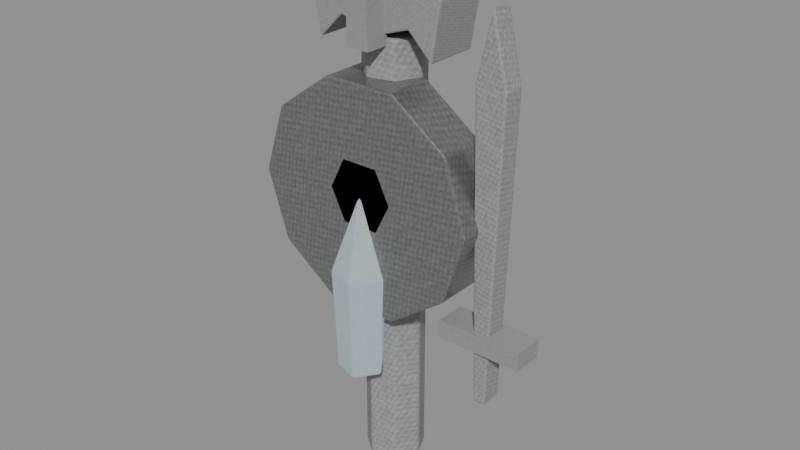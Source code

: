 # Source: spirit-fetish-warrior.blend  (saved by Blender 5.0.118; exported with 4.5.12 LTS)
import bpy
from mathutils import Matrix  # noqa: F401  (used for matrix-valued properties, if any)

bpy.ops.wm.read_factory_settings(use_empty=True)
scene = bpy.context.scene
scene.name = 'Scene'

# ---- images (referenced by path relative to the original .blend; pixels are not part of the script)
import os
ASSET_DIR = os.environ.get("B2B_ASSET_DIR", "")  # directory of the original .blend (textures are referenced by path, not embedded)
HERE = os.path.dirname(os.path.abspath(__file__))  # packed textures are extracted next to this script under _unpacked/

def load_image(name, relpath, width, height, colorspace="sRGB"):
    """Load a texture the original file referenced (path relative to the .blend, or extracted next to this script)."""
    p = next((c for c in (os.path.join(HERE, relpath), os.path.join(ASSET_DIR, relpath)) if relpath and os.path.exists(c)), "")
    if p:
        img = bpy.data.images.load(p, check_existing=True)
        img.name = name
    else:  # same state as the original file: an image datablock whose file is absent (Cycles renders it pink)
        img = bpy.data.images.new(name, width, height)
        img.source = "FILE"
        img.filepath = "//" + (relpath or name)
    img.colorspace_settings.name = colorspace
    return img
img_creature_carapace = load_image('creature-carapace', '_unpacked/e0dd5b7b13f07f56.a38ddbaa.png', 256, 256, 'sRGB')
img_creature_stone = load_image('creature-stone', '_unpacked/58fa0c156a98f937.56482393.png', 256, 256, 'sRGB')

# ---- materials (node trees are filled in below, after node groups)
mat_magenheim_world_artifact_spirit_fetish_warrior_dark_wood_carapa = bpy.data.materials.new('magenheim.world-artifact.spirit-fetish-warrior.dark-wood.carapa')
mat_magenheim_world_artifact_spirit_fetish_warrior_dark_wood_carapa.use_backface_culling = True
mat_magenheim_world_artifact_spirit_fetish_warrior_iron_stone = bpy.data.materials.new('magenheim.world-artifact.spirit-fetish-warrior.iron.stone')
mat_magenheim_world_artifact_spirit_fetish_warrior_iron_stone.use_backface_culling = True
mat_magenheim_world_artifact_spirit_fetish_warrior_bone_stone = bpy.data.materials.new('magenheim.world-artifact.spirit-fetish-warrior.bone.stone')
mat_magenheim_world_artifact_spirit_fetish_warrior_bone_stone.use_backface_culling = True
mat_magenheim_world_artifact_spirit_fetish_warrior_crystal_stone = bpy.data.materials.new('magenheim.world-artifact.spirit-fetish-warrior.crystal.stone')
mat_magenheim_world_artifact_spirit_fetish_warrior_crystal_stone.use_backface_culling = True

# ---- material node trees
mat_magenheim_world_artifact_spirit_fetish_warrior_dark_wood_carapa.use_nodes = True; mat_magenheim_world_artifact_spirit_fetish_warrior_dark_wood_carapa.node_tree.nodes.clear()
_N = mat_magenheim_world_artifact_spirit_fetish_warrior_dark_wood_carapa.node_tree.nodes; _L = mat_magenheim_world_artifact_spirit_fetish_warrior_dark_wood_carapa.node_tree.links
n0 = _N.new('ShaderNodeBsdfPrincipled'); n0.name = 'Principled BSDF'; n0.location = (-200, 100)
n0.inputs[2].default_value = 0.78
n0.inputs[27].default_value = (0.0, 0.0, 0.0, 1.0)
n0.inputs[28].default_value = 1.0
n1 = _N.new('ShaderNodeOutputMaterial'); n1.name = 'Material Output'; n1.location = (200, 100)
n2 = _N.new('ShaderNodeTexImage'); n2.name = 'Image Texture'; n2.location = (0, 0)
n2.image = img_creature_carapace
_L.new(n0.outputs[0], n1.inputs[0])
_L.new(n2.outputs[0], n0.inputs[0])
n1.is_active_output = True
mat_magenheim_world_artifact_spirit_fetish_warrior_iron_stone.use_nodes = True; mat_magenheim_world_artifact_spirit_fetish_warrior_iron_stone.node_tree.nodes.clear()
_N = mat_magenheim_world_artifact_spirit_fetish_warrior_iron_stone.node_tree.nodes; _L = mat_magenheim_world_artifact_spirit_fetish_warrior_iron_stone.node_tree.links
n0 = _N.new('ShaderNodeBsdfPrincipled'); n0.name = 'Principled BSDF'; n0.location = (-200, 100)
n0.inputs[1].default_value = 0.72
n0.inputs[2].default_value = 0.34
n0.inputs[27].default_value = (0.0, 0.0, 0.0, 1.0)
n0.inputs[28].default_value = 1.0
n1 = _N.new('ShaderNodeOutputMaterial'); n1.name = 'Material Output'; n1.location = (200, 100)
n2 = _N.new('ShaderNodeTexImage'); n2.name = 'Image Texture'; n2.location = (0, 0)
n2.image = img_creature_stone
_L.new(n0.outputs[0], n1.inputs[0])
_L.new(n2.outputs[0], n0.inputs[0])
n1.is_active_output = True
mat_magenheim_world_artifact_spirit_fetish_warrior_bone_stone.use_nodes = True; mat_magenheim_world_artifact_spirit_fetish_warrior_bone_stone.node_tree.nodes.clear()
_N = mat_magenheim_world_artifact_spirit_fetish_warrior_bone_stone.node_tree.nodes; _L = mat_magenheim_world_artifact_spirit_fetish_warrior_bone_stone.node_tree.links
n0 = _N.new('ShaderNodeBsdfPrincipled'); n0.name = 'Principled BSDF'; n0.location = (-200, 100)
n0.inputs[1].default_value = 0.02
n0.inputs[2].default_value = 0.84
n0.inputs[27].default_value = (0.0, 0.0, 0.0, 1.0)
n0.inputs[28].default_value = 1.0
n1 = _N.new('ShaderNodeOutputMaterial'); n1.name = 'Material Output'; n1.location = (200, 100)
n2 = _N.new('ShaderNodeTexImage'); n2.name = 'Image Texture'; n2.location = (0, 0)
n2.image = img_creature_stone
_L.new(n0.outputs[0], n1.inputs[0])
_L.new(n2.outputs[0], n0.inputs[0])
n1.is_active_output = True
mat_magenheim_world_artifact_spirit_fetish_warrior_crystal_stone.use_nodes = True; mat_magenheim_world_artifact_spirit_fetish_warrior_crystal_stone.node_tree.nodes.clear()
_N = mat_magenheim_world_artifact_spirit_fetish_warrior_crystal_stone.node_tree.nodes; _L = mat_magenheim_world_artifact_spirit_fetish_warrior_crystal_stone.node_tree.links
n0 = _N.new('ShaderNodeBsdfPrincipled'); n0.name = 'Principled BSDF'; n0.location = (-200, 100)
n0.inputs[1].default_value = 0.02
n0.inputs[2].default_value = 0.22
n0.inputs[27].default_value = (0.21, 0.3444, 0.3864, 1.0)
n0.inputs[28].default_value = 0.65
n1 = _N.new('ShaderNodeOutputMaterial'); n1.name = 'Material Output'; n1.location = (200, 100)
n2 = _N.new('ShaderNodeTexImage'); n2.name = 'Image Texture'; n2.location = (0, 0)
n2.image = img_creature_stone
_L.new(n0.outputs[0], n1.inputs[0])
_L.new(n2.outputs[0], n0.inputs[0])
n1.is_active_output = True

# ---- meshes
me_spine = bpy.data.meshes.new('spine')
me_spine.from_pydata([(0.04752, -3.725e-09, -0.36), (0.0287, -0.03909, -0.36), (-0.0136, -0.04875, -0.36), (-0.04752, -0.02169, -0.36), (-0.04752, 0.02169, -0.36), (-0.0136, 0.04875, -0.36), (0.0287, 0.03909, -0.36), (0.04752, -3.725e-09, 0.36), (0.0287, -0.03909, 0.36), (-0.0136, -0.04875, 0.36), (-0.04752, -0.02169, 0.36), (-0.04752, 0.02169, 0.36), (-0.0136, 0.04875, 0.36), (0.0287, 0.03909, 0.36), (-0.002476, -3.725e-09, -0.36), (-0.002476, -3.725e-09, 0.36)], [], [(0, 7, 1), (1, 7, 8), (14, 0, 1), (15, 8, 7), (1, 8, 2), (2, 8, 9), (14, 1, 2), (15, 9, 8), (2, 9, 3), (3, 9, 10), (14, 2, 3), (15, 10, 9), (3, 10, 4), (4, 10, 11), (14, 3, 4), (15, 11, 10), (4, 11, 5), (5, 11, 12), (14, 4, 5), (15, 12, 11), (5, 12, 6), (6, 12, 13), (14, 5, 6), (15, 13, 12), (6, 13, 0), (0, 13, 7), (14, 6, 0), (15, 7, 13)])
_uv = me_spine.uv_layers.new(name='UVMap')
_uv.uv.foreach_set('vector', [0.003133, 0.9969, 0.003133, 0.003133, 0.04047, 0.9969, 0.04047, 0.9969, 0.003133, 0.003133, 0.04047, 0.003133, 0.4199, 0.07041, 0.3769, 0.01646, 0.4353, 0.003133, 0.4199, 0.2112, 0.4821, 0.2412, 0.4353, 0.2785, 0.04047, 0.9969, 0.04047, 0.003133, 0.1004, 0.9969, 0.1004, 0.9969, 0.04047, 0.003133, 0.1004, 0.003133, 0.4199, 0.07041, 0.4353, 0.003133, 0.4821, 0.04047, 0.4199, 0.2112, 0.4821, 0.1813, 0.4821, 0.2412, 0.1004, 0.9969, 0.1004, 0.003133, 0.1377, 0.9969, 0.1377, 0.9969, 0.1004, 0.003133, 0.1377, 0.003133, 0.4199, 0.07041, 0.4821, 0.04047, 0.4821, 0.1004, 0.4199, 0.2112, 0.4353, 0.144, 0.4821, 0.1813, 0.144, 0.9969, 0.144, 0.003133, 0.1813, 0.9969, 0.1813, 0.9969, 0.144, 0.003133, 0.1813, 0.003133, 0.4199, 0.07041, 0.4821, 0.1004, 0.4353, 0.1377, 0.4199, 0.2112, 0.3769, 0.1573, 0.4353, 0.144, 0.1813, 0.9969, 0.1813, 0.003133, 0.2412, 0.9969, 0.2412, 0.9969, 0.1813, 0.003133, 0.2412, 0.003133, 0.4199, 0.07041, 0.4353, 0.1377, 0.3769, 0.1244, 0.4199, 0.2112, 0.3509, 0.2112, 0.3769, 0.1573, 0.2474, 0.9969, 0.2474, 0.003133, 0.2848, 0.9969, 0.2848, 0.9969, 0.2474, 0.003133, 0.2848, 0.003133, 0.4199, 0.07041, 0.3769, 0.1244, 0.3509, 0.07041, 0.4199, 0.2112, 0.3769, 0.2652, 0.3509, 0.2112, 0.2848, 0.9969, 0.2848, 0.003133, 0.3447, 0.9969, 0.3447, 0.9969, 0.2848, 0.003133, 0.3447, 0.003133, 0.4199, 0.07041, 0.3509, 0.07041, 0.3769, 0.01646, 0.4199, 0.2112, 0.4353, 0.2785, 0.3769, 0.2652])
me_spine.materials.append(mat_magenheim_world_artifact_spirit_fetish_warrior_dark_wood_carapa)
me_spine.update()
me_shield = bpy.data.meshes.new('shield')
me_shield.from_pydata([(0.19, 0.04, 0.0), (0.1537, 0.04, -0.1117), (0.05871, 0.04, -0.1807), (-0.05871, 0.04, -0.1807), (-0.1537, 0.04, -0.1117), (-0.19, 0.04, 2.98e-08), (-0.1537, 0.04, 0.1117), (-0.05871, 0.04, 0.1807), (0.05871, 0.04, 0.1807), (0.1537, 0.04, 0.1117), (0.19, -0.04, 0.0), (0.1537, -0.04, -0.1117), (0.05871, -0.04, -0.1807), (-0.05871, -0.04, -0.1807), (-0.1537, -0.04, -0.1117), (-0.19, -0.04, 0.0), (-0.1537, -0.04, 0.1117), (-0.05871, -0.04, 0.1807), (0.05871, -0.04, 0.1807), (0.1537, -0.04, 0.1117), (0.0, 0.04, 0.0), (0.0, -0.04, 0.0)], [], [(0, 10, 1), (1, 10, 11), (20, 0, 1), (21, 11, 10), (1, 11, 2), (2, 11, 12), (20, 1, 2), (21, 12, 11), (2, 12, 3), (3, 12, 13), (20, 2, 3), (21, 13, 12), (3, 13, 4), (4, 13, 14), (20, 3, 4), (21, 14, 13), (4, 14, 5), (5, 14, 15), (20, 4, 5), (21, 15, 14), (5, 15, 6), (6, 15, 16), (20, 5, 6), (21, 16, 15), (6, 16, 7), (7, 16, 17), (20, 6, 7), (21, 17, 16), (7, 17, 8), (8, 17, 18), (20, 7, 8), (21, 18, 17), (8, 18, 9), (9, 18, 19), (20, 8, 9), (21, 19, 18), (9, 19, 0), (0, 19, 10), (20, 9, 0), (21, 10, 19)])
_uv = me_shield.uv_layers.new(name='UVMap')
_uv.uv.foreach_set('vector', [0.004557, 0.6589, 0.1132, 0.6589, 0.004557, 0.8184, 0.004557, 0.8184, 0.1132, 0.6589, 0.1132, 0.8184, 0.25, 0.2626, 0.4954, 0.3424, 0.4017, 0.4714, 0.75, 0.2626, 0.5983, 0.4714, 0.5046, 0.3424, 0.004557, 0.8184, 0.1132, 0.8184, 0.004557, 0.9474, 0.4666, 0.6893, 0.3579, 0.8184, 0.3579, 0.6893, 0.25, 0.2626, 0.4017, 0.4714, 0.25, 0.5207, 0.75, 0.2626, 0.75, 0.5207, 0.5983, 0.4714, 0.4666, 0.6893, 0.3579, 0.6893, 0.4666, 0.5298, 0.4666, 0.5298, 0.3579, 0.6893, 0.3579, 0.5298, 0.25, 0.2626, 0.25, 0.5207, 0.09831, 0.4714, 0.75, 0.2626, 0.9017, 0.4714, 0.75, 0.5207, 0.3488, 0.9474, 0.2401, 0.9474, 0.3488, 0.8184, 0.3488, 0.8184, 0.2401, 0.9474, 0.2401, 0.8184, 0.25, 0.2626, 0.09831, 0.4714, 0.004557, 0.3424, 0.75, 0.2626, 0.9954, 0.3424, 0.9017, 0.4714, 0.3488, 0.8184, 0.2401, 0.8184, 0.3488, 0.6589, 0.3488, 0.6589, 0.2401, 0.8184, 0.2401, 0.6589, 0.25, 0.2626, 0.004557, 0.3424, 0.004557, 0.1829, 0.75, 0.2626, 0.9954, 0.1829, 0.9954, 0.3424, 0.3488, 0.6589, 0.2401, 0.6589, 0.3488, 0.5298, 0.3488, 0.5298, 0.2401, 0.6589, 0.2401, 0.5298, 0.25, 0.2626, 0.004557, 0.1829, 0.09831, 0.05384, 0.75, 0.2626, 0.9017, 0.05384, 0.9954, 0.1829, 0.231, 0.9474, 0.1223, 0.9474, 0.231, 0.8184, 0.231, 0.8184, 0.1223, 0.9474, 0.1223, 0.8184, 0.25, 0.2626, 0.09831, 0.05384, 0.25, 0.004557, 0.75, 0.2626, 0.75, 0.004557, 0.9017, 0.05384, 0.231, 0.8184, 0.1223, 0.8184, 0.231, 0.6589, 0.231, 0.6589, 0.1223, 0.8184, 0.1223, 0.6589, 0.25, 0.2626, 0.25, 0.004557, 0.4017, 0.05384, 0.75, 0.2626, 0.5983, 0.05384, 0.75, 0.004557, 0.231, 0.6589, 0.1223, 0.6589, 0.231, 0.5298, 0.231, 0.5298, 0.1223, 0.6589, 0.1223, 0.5298, 0.25, 0.2626, 0.4017, 0.05384, 0.4954, 0.1829, 0.75, 0.2626, 0.5046, 0.1829, 0.5983, 0.05384, 0.004557, 0.5298, 0.1132, 0.5298, 0.004557, 0.6589, 0.004557, 0.6589, 0.1132, 0.5298, 0.1132, 0.6589, 0.25, 0.2626, 0.4954, 0.1829, 0.4954, 0.3424, 0.75, 0.2626, 0.5046, 0.3424, 0.5046, 0.1829])
me_shield.materials.append(mat_magenheim_world_artifact_spirit_fetish_warrior_iron_stone)
me_shield.update()
me_sword_carved = bpy.data.meshes.new('sword-carved')
me_sword_carved.from_pydata([(-0.01, -0.018, -0.3), (0.01, -0.018, -0.3), (0.025, -0.018, 0.19), (7.451e-09, -0.018, 0.3), (-0.025, -0.018, 0.19), (-0.01, 0.018, -0.3), (0.01, 0.018, -0.3), (0.025, 0.018, 0.19), (7.451e-09, 0.018, 0.3), (-0.025, 0.018, 0.19)], [], [(4, 0, 1, 2, 3), (5, 9, 8, 7, 6), (0, 5, 6, 1), (1, 6, 7, 2), (2, 7, 8, 3), (3, 8, 9, 4), (4, 9, 5, 0)])
_uv = me_sword_carved.uv_layers.new(name='UVMap')
_uv.uv.foreach_set('vector', [0.1725, 0.1834, 0.1725, 0.9968, 0.1393, 0.9978, 0.08956, 0.1859, 0.1254, 0.002212, 0.002212, 0.9968, 0.002212, 0.1834, 0.04926, 0.002212, 0.08513, 0.1859, 0.03538, 0.9978, 0.3384, 0.002212, 0.3384, 0.06194, 0.3052, 0.06194, 0.3052, 0.002212, 0.3008, 0.9947, 0.2411, 0.9947, 0.2411, 0.1879, 0.3008, 0.1879, 0.3008, 0.1879, 0.2411, 0.1879, 0.2411, 0.002212, 0.3008, 0.002212, 0.1769, 0.002212, 0.2366, 0.002212, 0.2366, 0.1879, 0.1769, 0.1879, 0.1769, 0.1879, 0.2366, 0.1879, 0.2366, 0.9947, 0.1769, 0.9947])
me_sword_carved.materials.append(mat_magenheim_world_artifact_spirit_fetish_warrior_bone_stone)
me_sword_carved.update()
me_helm_left_carved = bpy.data.meshes.new('helm-left-carved')
me_helm_left_carved.from_pydata([(0.0575, -0.045, -0.07), (0.0575, -0.045, 0.09), (-0.0075, -0.045, 0.07), (-0.0575, -0.045, 2.98e-08), (-0.0425, -0.045, -0.09), (-0.0025, -0.045, -0.05), (0.0575, 0.045, -0.07), (0.0575, 0.045, 0.09), (-0.0075, 0.045, 0.07), (-0.0575, 0.045, 2.98e-08), (-0.0425, 0.045, -0.09), (-0.0025, 0.045, -0.05)], [], [(5, 0, 1, 2, 3, 4), (6, 11, 10, 9, 8, 7), (0, 6, 7, 1), (1, 7, 8, 2), (2, 8, 9, 3), (3, 9, 10, 4), (4, 10, 11, 5), (5, 11, 6, 0)])
_uv = me_helm_left_carved.uv_layers.new(name='UVMap')
_uv.uv.foreach_set('vector', [0.2559, 0.3967, 0.08488, 0.4872, 0.004408, 0.004408, 0.2106, 0.03207, 0.3967, 0.2182, 0.3967, 0.4973, 0.7173, 0.4872, 0.5463, 0.3967, 0.4055, 0.4973, 0.4055, 0.2182, 0.5916, 0.03207, 0.7978, 0.004408, 0.2797, 0.9956, 0.004408, 0.9956, 0.004408, 0.5061, 0.2797, 0.5061, 0.2886, 0.5061, 0.5639, 0.5061, 0.5639, 0.7142, 0.2886, 0.7142, 0.2886, 0.7142, 0.5639, 0.7142, 0.5639, 0.9233, 0.2886, 0.9233, 0.5727, 0.5061, 0.848, 0.5061, 0.848, 0.7852, 0.5727, 0.7852, 0.929, 0.004408, 0.929, 0.2797, 0.8066, 0.2797, 0.8066, 0.004408, 0.8569, 0.7814, 0.8569, 0.5061, 0.9474, 0.5061, 0.9474, 0.7814])
me_helm_left_carved.materials.append(mat_magenheim_world_artifact_spirit_fetish_warrior_bone_stone)
me_helm_left_carved.update()
me_helm_right_carved = bpy.data.meshes.new('helm-right-carved')
me_helm_right_carved.from_pydata([(-0.0575, -0.045, -0.07), (-0.0575, -0.045, 0.09), (0.0075, -0.045, 0.07), (0.0575, -0.045, 2.98e-08), (0.0425, -0.045, -0.09), (0.0025, -0.045, -0.05), (-0.0575, 0.045, -0.07), (-0.0575, 0.045, 0.09), (0.0075, 0.045, 0.07), (0.0575, 0.045, 2.98e-08), (0.0425, 0.045, -0.09), (0.0025, 0.045, -0.05)], [], [(5, 4, 3, 2, 1, 0), (6, 7, 8, 9, 10, 11), (0, 1, 7, 6), (1, 2, 8, 7), (2, 3, 9, 8), (3, 4, 10, 9), (4, 5, 11, 10), (5, 0, 6, 11)])
_uv = me_helm_right_carved.uv_layers.new(name='UVMap')
_uv.uv.foreach_set('vector', [0.1452, 0.3967, 0.004408, 0.4973, 0.004408, 0.2182, 0.1905, 0.03207, 0.3967, 0.004408, 0.3162, 0.4872, 0.486, 0.4872, 0.4055, 0.004408, 0.6117, 0.03207, 0.7978, 0.2182, 0.7978, 0.4973, 0.657, 0.3967, 0.004408, 0.9956, 0.004408, 0.5061, 0.2797, 0.5061, 0.2797, 0.9956, 0.5639, 0.5061, 0.5639, 0.7142, 0.2886, 0.7142, 0.2886, 0.5061, 0.5639, 0.7142, 0.5639, 0.9233, 0.2886, 0.9233, 0.2886, 0.7142, 0.848, 0.5061, 0.848, 0.7852, 0.5727, 0.7852, 0.5727, 0.5061, 0.929, 0.2797, 0.8066, 0.2797, 0.8066, 0.004408, 0.929, 0.004408, 0.8569, 0.5061, 0.9474, 0.5061, 0.9474, 0.7814, 0.8569, 0.7814])
me_helm_right_carved.materials.append(mat_magenheim_world_artifact_spirit_fetish_warrior_bone_stone)
me_helm_right_carved.update()
me_spirit_chip = bpy.data.meshes.new('spirit-chip')
me_spirit_chip.from_pydata([(0.0335, 3.725e-09, -0.15), (0.007384, -0.03595, -0.15), (-0.03488, -0.02222, -0.15), (-0.03488, 0.02222, -0.15), (0.007384, 0.03595, -0.15), (0.0407, 3.725e-09, 0.02), (0.009609, -0.0428, 0.02), (-0.0407, -0.02645, 0.02), (-0.0407, 0.02645, 0.02), (0.009609, 0.0428, 0.02), (-0.004297, 3.725e-09, 0.15), (-0.004297, 3.725e-09, -0.15)], [], [(11, 0, 1), (0, 5, 1), (1, 5, 6), (10, 6, 5), (11, 1, 2), (1, 6, 2), (2, 6, 7), (10, 7, 6), (11, 2, 3), (2, 7, 3), (3, 7, 8), (10, 8, 7), (11, 3, 4), (3, 8, 4), (4, 8, 9), (10, 9, 8), (11, 4, 0), (4, 9, 0), (0, 9, 5), (10, 5, 9)])
_uv = me_spirit_chip.uv_layers.new(name='UVMap')
_uv.uv.foreach_set('vector', [0.9086, 0.1065, 0.8018, 0.1065, 0.8756, 0.004955, 0.495, 0.8565, 0.4831, 0.3784, 0.6206, 0.8565, 0.6206, 0.8565, 0.4831, 0.3784, 0.6326, 0.3784, 0.5578, 0.004955, 0.6326, 0.3784, 0.4831, 0.3784, 0.9086, 0.1065, 0.8756, 0.004955, 0.995, 0.04375, 0.01691, 0.8565, 0.004955, 0.3784, 0.1425, 0.8565, 0.1425, 0.8565, 0.004955, 0.3784, 0.1544, 0.3784, 0.07969, 0.004955, 0.1544, 0.3784, 0.004955, 0.3784, 0.9086, 0.1065, 0.995, 0.04375, 0.995, 0.1693, 0.6544, 0.8565, 0.6425, 0.3784, 0.78, 0.8565, 0.78, 0.8565, 0.6425, 0.3784, 0.7919, 0.3784, 0.7172, 0.004955, 0.7919, 0.3784, 0.6425, 0.3784, 0.9086, 0.1065, 0.995, 0.1693, 0.8756, 0.2081, 0.1763, 0.8565, 0.1643, 0.3784, 0.3018, 0.8565, 0.3018, 0.8565, 0.1643, 0.3784, 0.3138, 0.3784, 0.2391, 0.004955, 0.3138, 0.3784, 0.1643, 0.3784, 0.9086, 0.1065, 0.8756, 0.2081, 0.8018, 0.1065, 0.3357, 0.8565, 0.3237, 0.3784, 0.4612, 0.8565, 0.4612, 0.8565, 0.3237, 0.3784, 0.4732, 0.3784, 0.3984, 0.004955, 0.4732, 0.3784, 0.3237, 0.3784])
me_spirit_chip.materials.append(mat_magenheim_world_artifact_spirit_fetish_warrior_crystal_stone)
me_spirit_chip.update()
me_helmet_nasal_carved = bpy.data.meshes.new('helmet-nasal-carved')
me_helmet_nasal_carved.from_pydata([(-0.014, -0.02, 0.065), (0.014, -0.02, 0.065), (0.02, -0.02, -0.065), (-0.02, -0.02, -0.065), (-0.014, 0.02, 0.065), (0.014, 0.02, 0.065), (0.02, 0.02, -0.065), (-0.02, 0.02, -0.065)], [], [(3, 2, 1, 0), (4, 5, 6, 7), (0, 1, 5, 4), (1, 2, 6, 5), (2, 3, 7, 6), (3, 0, 4, 7)])
_uv = me_helmet_nasal_carved.uv_layers.new(name='UVMap')
_uv.uv.foreach_set('vector', [0.715, 0.7561, 0.4836, 0.7561, 0.5183, 0.004187, 0.6803, 0.004187, 0.7581, 0.004187, 0.92, 0.004187, 0.9547, 0.7561, 0.7234, 0.7561, 0.7234, 0.7645, 0.8853, 0.7645, 0.8853, 0.9958, 0.7234, 0.9958, 0.2355, 0.004187, 0.2355, 0.7569, 0.004187, 0.7569, 0.004187, 0.004187, 0.4836, 0.9958, 0.4836, 0.7645, 0.715, 0.7645, 0.715, 0.9958, 0.2439, 0.7569, 0.2439, 0.004187, 0.4753, 0.004187, 0.4753, 0.7569])
me_helmet_nasal_carved.materials.append(mat_magenheim_world_artifact_spirit_fetish_warrior_bone_stone)
me_helmet_nasal_carved.update()
me_shield_boss_carved = bpy.data.meshes.new('shield-boss-carved')
me_shield_boss_carved.from_pydata([(-0.055, -0.025, 0.0), (-0.03, -0.025, 0.05), (0.03, -0.025, 0.05), (0.055, -0.025, 0.0), (0.03, -0.025, -0.05), (-0.03, -0.025, -0.05), (-0.055, 0.025, 0.0), (-0.03, 0.025, 0.05), (0.03, 0.025, 0.05), (0.055, 0.025, 0.0), (0.03, 0.025, -0.05), (-0.03, 0.025, -0.05)], [], [(5, 4, 3, 2, 1, 0), (6, 7, 8, 9, 10, 11), (0, 1, 7, 6), (1, 2, 8, 7), (2, 3, 9, 8), (3, 4, 10, 9), (4, 5, 11, 10), (5, 0, 6, 11)])
_uv = me_shield_boss_carved.uv_layers.new(name='UVMap')
_uv.uv.foreach_set('vector', [0.4392, 0.1125, 0.4392, 0.3739, 0.2214, 0.4828, 0.003552, 0.3739, 0.003552, 0.1125, 0.2214, 0.003552, 0.6641, 0.4828, 0.4463, 0.3739, 0.4463, 0.1125, 0.6641, 0.003552, 0.882, 0.1125, 0.882, 0.3739, 0.003552, 0.636, 0.003552, 0.4899, 0.2214, 0.4899, 0.2214, 0.636, 0.4534, 0.7513, 0.4534, 0.4899, 0.6712, 0.4899, 0.6712, 0.7513, 0.4463, 0.4899, 0.4463, 0.636, 0.2285, 0.636, 0.2285, 0.4899, 0.4463, 0.636, 0.4463, 0.8795, 0.2285, 0.8795, 0.2285, 0.636, 0.003552, 0.9964, 0.003552, 0.8795, 0.2214, 0.8795, 0.2214, 0.9964, 0.003552, 0.8795, 0.003552, 0.636, 0.2214, 0.636, 0.2214, 0.8795])
me_shield_boss_carved.materials.append(mat_magenheim_world_artifact_spirit_fetish_warrior_bone_stone)
me_shield_boss_carved.update()
me_sword_guard_carved = bpy.data.meshes.new('sword-guard-carved')
me_sword_guard_carved.from_pydata([(-0.07, -0.025, -0.015), (0.07, -0.025, -0.015), (0.07, -0.025, 0.015), (-0.07, -0.025, 0.015), (-0.07, 0.025, -0.015), (0.07, 0.025, -0.015), (0.07, 0.025, 0.015), (-0.07, 0.025, 0.015)], [], [(3, 0, 1, 2), (4, 7, 6, 5), (0, 4, 5, 1), (1, 5, 6, 2), (2, 6, 7, 3), (3, 7, 4, 0)])
_uv = me_sword_guard_carved.uv_layers.new(name='UVMap')
_uv.uv.foreach_set('vector', [0.7008, 0.00388, 0.8562, 0.00388, 0.8562, 0.7293, 0.7008, 0.7293, 0.693, 0.7293, 0.5375, 0.7293, 0.5375, 0.00388, 0.693, 0.00388, 0.00388, 0.00388, 0.263, 0.00388, 0.263, 0.7293, 0.00388, 0.7293, 0.1593, 0.737, 0.1593, 0.9961, 0.00388, 0.9961, 0.00388, 0.737, 0.2707, 0.00388, 0.5298, 0.00388, 0.5298, 0.7293, 0.2707, 0.7293, 0.1671, 0.9961, 0.1671, 0.737, 0.3225, 0.737, 0.3225, 0.9961])
me_sword_guard_carved.materials.append(mat_magenheim_world_artifact_spirit_fetish_warrior_bone_stone)
me_sword_guard_carved.update()

# ---- objects
ob_spine = bpy.data.objects.new('spine', me_spine)
ob_shield = bpy.data.objects.new('shield', me_shield)
ob_sword = bpy.data.objects.new('sword', me_sword_carved)
ob_helm_left = bpy.data.objects.new('helm-left', me_helm_left_carved)
ob_helm_right = bpy.data.objects.new('helm-right', me_helm_right_carved)
ob_spirit_chip = bpy.data.objects.new('spirit-chip', me_spirit_chip)
ob_helmet_nasal = bpy.data.objects.new('helmet-nasal', me_helmet_nasal_carved)
ob_shield_boss = bpy.data.objects.new('shield-boss', me_shield_boss_carved)
ob_sword_guard = bpy.data.objects.new('sword-guard', me_sword_guard_carved)

# ---- transforms, parenting, visibility, modifiers, constraints
ob_spine.location = (0.002476, 3.725e-09, 0.36)
_m = ob_spine.modifiers.new('Crafted edge chamfer', 'BEVEL')
_m.width = 0.004277
_m.width_pct = 0.004277
_m.segments = 2
_m.angle_limit = 0.4538
ob_shield.location = (0.0, -0.04, 0.48)
_m = ob_shield.modifiers.new('Crafted edge chamfer', 'BEVEL')
_m.width = 0.0036
_m.width_pct = 0.0036
_m.segments = 2
_m.angle_limit = 0.4538
ob_sword.location = (0.2, -0.03, 0.5)
_m = ob_sword.modifiers.new('Crafted edge chamfer', 'BEVEL')
_m.width = 0.0027
_m.width_pct = 0.0027
_m.segments = 2
_m.angle_limit = 0.4538
ob_helm_left.location = (-0.0575, 0.0, 0.79)
_m = ob_helm_left.modifiers.new('Crafted edge chamfer', 'BEVEL')
_m.width = 0.0027
_m.width_pct = 0.0027
_m.segments = 2
_m.angle_limit = 0.4538
ob_helm_right.location = (0.0575, 0.0, 0.79)
_m = ob_helm_right.modifiers.new('Crafted edge chamfer', 'BEVEL')
_m.width = 0.0027
_m.width_pct = 0.0027
_m.segments = 2
_m.angle_limit = 0.4538
ob_spirit_chip.location = (0.004297, -0.08, 0.345)
_m = ob_spirit_chip.modifiers.new('Crafted edge chamfer', 'BEVEL')
_m.width = 0.003663
_m.width_pct = 0.003663
_m.segments = 2
_m.angle_limit = 0.4538
ob_helmet_nasal.location = (0.0, -0.06, 0.775)
ob_shield_boss.location = (0.0, -0.055, 0.49)
ob_sword_guard.location = (0.2, -0.03, 0.305)

# ---- collection membership
scene.collection.objects.link(ob_spine)
scene.collection.objects.link(ob_shield)
scene.collection.objects.link(ob_sword)
scene.collection.objects.link(ob_helm_left)
scene.collection.objects.link(ob_helm_right)
scene.collection.objects.link(ob_spirit_chip)
scene.collection.objects.link(ob_helmet_nasal)
scene.collection.objects.link(ob_shield_boss)
scene.collection.objects.link(ob_sword_guard)

# ---- scene / render settings (as saved in the file)
scene.frame_start = 1; scene.frame_end = 250; scene.frame_set(1)
scene.render.engine = 'BLENDER_EEVEE_NEXT'
scene.render.bake_bias = 0.0
scene.render.bake_samples = 0
scene.cycles.sampling_pattern = 'TABULATED_SOBOL'
scene.eevee.use_volume_custom_range = False
bpy.context.view_layer.update()

# ---- added for rendering (the .blend has no active camera and no usable light): camera, sun + grey world if the file has none
cam_auto = bpy.data.cameras.new('AutoCamera')
cam_auto.lens = 50.0
cam_auto.sensor_width = 36.0
cam_auto.clip_end = 1000.0
ob_auto_camera = bpy.data.objects.new('AutoCamera', cam_auto)
scene.collection.objects.link(ob_auto_camera)
ob_auto_camera.location = (0.9715, -1.15443, 1.1845)
ob_auto_camera.rotation_euler = (1.09748, -7.21219e-08, 0.694738)
scene.camera = ob_auto_camera
light_auto_sun = bpy.data.lights.new('AutoSun', 'SUN')
light_auto_sun.energy = 3.0
light_auto_sun.angle = 0.0523599
ob_auto_sun = bpy.data.objects.new('AutoSun', light_auto_sun)
scene.collection.objects.link(ob_auto_sun)
ob_auto_sun.rotation_euler = (0.872665, 0.174533, 0.523599)
if scene.world is None:
    world_auto = bpy.data.worlds.new('AutoWorld')
    world_auto.color = (0.3, 0.3, 0.3)
    scene.world = world_auto
bpy.context.view_layer.update()
